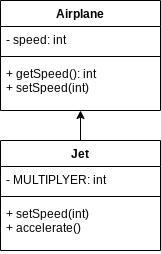

The diagram above was exported from draw.io. Its source (the exported page's mxGraphModel, read from the mxfile embedded in the PNG):
<mxGraphModel dx="846" dy="526" grid="1" gridSize="10" guides="1" tooltips="1" connect="1" arrows="1" fold="1" page="1" pageScale="1" pageWidth="827" pageHeight="1169" math="0" shadow="0">
  <root>
    <mxCell id="0" />
    <mxCell id="1" parent="0" />
    <mxCell id="10" style="edgeStyle=none;html=1;" edge="1" parent="1" source="2" target="9">
      <mxGeometry relative="1" as="geometry" />
    </mxCell>
    <mxCell id="2" value="Jet" style="swimlane;fontStyle=1;align=center;verticalAlign=top;childLayout=stackLayout;horizontal=1;startSize=26;horizontalStack=0;resizeParent=1;resizeParentMax=0;resizeLast=0;collapsible=1;marginBottom=0;" parent="1" vertex="1">
      <mxGeometry x="210" y="320" width="160" height="110" as="geometry" />
    </mxCell>
    <mxCell id="3" value="- MULTIPLYER: int" style="text;strokeColor=none;fillColor=none;align=left;verticalAlign=top;spacingLeft=4;spacingRight=4;overflow=hidden;rotatable=0;points=[[0,0.5],[1,0.5]];portConstraint=eastwest;" parent="2" vertex="1">
      <mxGeometry y="26" width="160" height="26" as="geometry" />
    </mxCell>
    <mxCell id="4" value="" style="line;strokeWidth=1;fillColor=none;align=left;verticalAlign=middle;spacingTop=-1;spacingLeft=3;spacingRight=3;rotatable=0;labelPosition=right;points=[];portConstraint=eastwest;strokeColor=inherit;" parent="2" vertex="1">
      <mxGeometry y="52" width="160" height="8" as="geometry" />
    </mxCell>
    <mxCell id="5" value="+ setSpeed(int)&#10;+ accelerate()" style="text;strokeColor=none;fillColor=none;align=left;verticalAlign=top;spacingLeft=4;spacingRight=4;overflow=hidden;rotatable=0;points=[[0,0.5],[1,0.5]];portConstraint=eastwest;" parent="2" vertex="1">
      <mxGeometry y="60" width="160" height="50" as="geometry" />
    </mxCell>
    <mxCell id="6" value="Airplane" style="swimlane;fontStyle=1;align=center;verticalAlign=top;childLayout=stackLayout;horizontal=1;startSize=26;horizontalStack=0;resizeParent=1;resizeParentMax=0;resizeLast=0;collapsible=1;marginBottom=0;" parent="1" vertex="1">
      <mxGeometry x="210" y="180" width="160" height="110" as="geometry" />
    </mxCell>
    <mxCell id="7" value="- speed: int" style="text;strokeColor=none;fillColor=none;align=left;verticalAlign=top;spacingLeft=4;spacingRight=4;overflow=hidden;rotatable=0;points=[[0,0.5],[1,0.5]];portConstraint=eastwest;" parent="6" vertex="1">
      <mxGeometry y="26" width="160" height="26" as="geometry" />
    </mxCell>
    <mxCell id="8" value="" style="line;strokeWidth=1;fillColor=none;align=left;verticalAlign=middle;spacingTop=-1;spacingLeft=3;spacingRight=3;rotatable=0;labelPosition=right;points=[];portConstraint=eastwest;strokeColor=inherit;" parent="6" vertex="1">
      <mxGeometry y="52" width="160" height="8" as="geometry" />
    </mxCell>
    <mxCell id="9" value="+ getSpeed(): int&#10;+ setSpeed(int)" style="text;strokeColor=none;fillColor=none;align=left;verticalAlign=top;spacingLeft=4;spacingRight=4;overflow=hidden;rotatable=0;points=[[0,0.5],[1,0.5]];portConstraint=eastwest;" parent="6" vertex="1">
      <mxGeometry y="60" width="160" height="50" as="geometry" />
    </mxCell>
  </root>
</mxGraphModel>